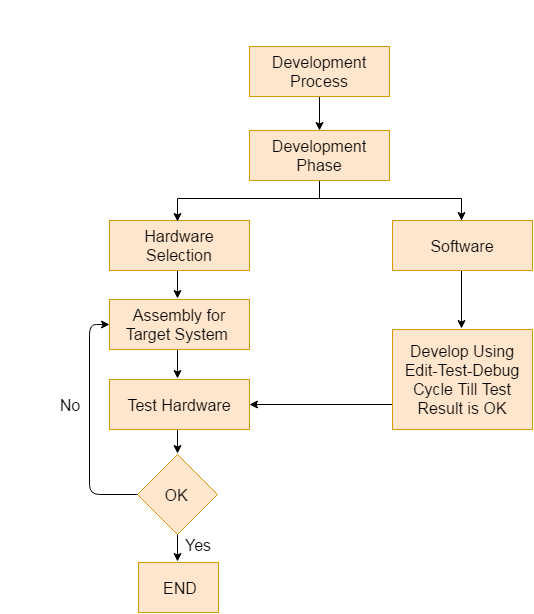

The diagram above was exported from draw.io. Its source (the exported page's mxGraphModel, read from the mxfile embedded in the PNG):
<mxGraphModel dx="870" dy="1258" grid="1" gridSize="10" guides="1" tooltips="1" connect="1" arrows="1" fold="1" page="1" pageScale="1" pageWidth="1100" pageHeight="850" background="#ffffff" math="0" shadow="0">
  <root>
    <mxCell id="0" />
    <mxCell id="1" parent="0" />
    <mxCell id="146" value="" style="endArrow=classic;html=1;shadow=0;strokeColor=#000000;strokeWidth=1;" edge="1" parent="1">
      <mxGeometry x="483" y="319" width="50" height="50" as="geometry">
        <mxPoint x="623" y="400" as="sourcePoint" />
        <mxPoint x="480" y="400" as="targetPoint" />
      </mxGeometry>
    </mxCell>
    <mxCell id="145" value="" style="edgeStyle=segmentEdgeStyle;endArrow=classic;html=1;shadow=0;strokeColor=#000000;strokeWidth=1;entryX=0;entryY=0.5;" edge="1" parent="1" target="108">
      <mxGeometry width="50" height="50" relative="1" as="geometry">
        <mxPoint x="380" y="490" as="sourcePoint" />
        <mxPoint x="340" y="395" as="targetPoint" />
        <Array as="points">
          <mxPoint x="320" y="490" />
          <mxPoint x="320" y="320" />
        </Array>
      </mxGeometry>
    </mxCell>
    <mxCell id="144" value="" style="endArrow=classic;html=1;shadow=0;strokeColor=#000000;strokeWidth=1;entryX=0.493;entryY=0.032;entryPerimeter=0;" edge="1" parent="1">
      <mxGeometry x="408" y="501" width="50" height="50" as="geometry">
        <mxPoint x="408" y="523" as="sourcePoint" />
        <mxPoint x="408" y="557" as="targetPoint" />
      </mxGeometry>
    </mxCell>
    <mxCell id="142" value="" style="endArrow=classic;html=1;shadow=0;strokeColor=#000000;strokeWidth=1;entryX=0.493;entryY=0.032;entryPerimeter=0;" edge="1" parent="1">
      <mxGeometry x="408" y="393" width="50" height="50" as="geometry">
        <mxPoint x="408" y="415" as="sourcePoint" />
        <mxPoint x="408" y="449" as="targetPoint" />
      </mxGeometry>
    </mxCell>
    <mxCell id="141" value="" style="endArrow=classic;html=1;shadow=0;strokeColor=#000000;strokeWidth=1;entryX=0.493;entryY=0.032;entryPerimeter=0;" edge="1" parent="1">
      <mxGeometry x="408" y="318" width="50" height="50" as="geometry">
        <mxPoint x="408" y="340" as="sourcePoint" />
        <mxPoint x="408" y="374" as="targetPoint" />
      </mxGeometry>
    </mxCell>
    <mxCell id="140" value="" style="endArrow=classic;html=1;shadow=0;strokeColor=#000000;strokeWidth=1;entryX=0.493;entryY=0.032;entryPerimeter=0;" edge="1" parent="1">
      <mxGeometry x="408" y="238" width="50" height="50" as="geometry">
        <mxPoint x="408" y="260" as="sourcePoint" />
        <mxPoint x="408" y="294" as="targetPoint" />
      </mxGeometry>
    </mxCell>
    <mxCell id="138" value="" style="endArrow=classic;html=1;shadow=0;strokeColor=#000000;strokeWidth=1;" edge="1" parent="1">
      <mxGeometry x="692" y="243" width="50" height="50" as="geometry">
        <mxPoint x="692" y="265" as="sourcePoint" />
        <mxPoint x="692" y="324" as="targetPoint" />
      </mxGeometry>
    </mxCell>
    <mxCell id="133" value="" style="strokeWidth=1;html=1;shape=mxgraph.flowchart.annotation_2;align=left;rounded=0;shadow=0;glass=0;fillColor=#FF6666;rotation=90;" vertex="1" parent="1">
      <mxGeometry x="525" y="52" width="50" height="284" as="geometry" />
    </mxCell>
    <mxCell id="132" value="" style="endArrow=classic;html=1;shadow=0;strokeColor=#000000;strokeWidth=1;entryX=0.5;entryY=0.08;entryPerimeter=0;" edge="1" parent="1">
      <mxGeometry width="50" height="50" relative="1" as="geometry">
        <mxPoint x="550" y="88" as="sourcePoint" />
        <mxPoint x="550" y="126" as="targetPoint" />
      </mxGeometry>
    </mxCell>
    <mxCell id="71" style="edgeStyle=orthogonalEdgeStyle;rounded=0;html=1;exitX=0.25;exitY=0;entryX=0.25;entryY=0;shadow=0;startArrow=classic;startFill=1;endArrow=classic;endFill=1;jettySize=auto;orthogonalLoop=1;strokeColor=#000000;strokeWidth=1;" edge="1" parent="1">
      <mxGeometry x="250" y="-15" as="geometry">
        <mxPoint x="240" y="270" as="sourcePoint" />
        <mxPoint x="240" y="270" as="targetPoint" />
      </mxGeometry>
    </mxCell>
    <mxCell id="73" style="edgeStyle=orthogonalEdgeStyle;rounded=0;html=1;exitX=0.75;exitY=0;entryX=0.75;entryY=0;shadow=0;startArrow=classic;startFill=1;endArrow=classic;endFill=1;jettySize=auto;orthogonalLoop=1;strokeColor=#000000;strokeWidth=1;" edge="1" parent="1">
      <mxGeometry x="300" y="-14" as="geometry">
        <mxPoint x="290" y="271" as="sourcePoint" />
        <mxPoint x="290" y="271" as="targetPoint" />
      </mxGeometry>
    </mxCell>
    <mxCell id="76" style="edgeStyle=orthogonalEdgeStyle;rounded=0;html=1;exitX=0.5;exitY=1;entryX=0.5;entryY=1;shadow=0;startArrow=classic;startFill=1;endArrow=classic;endFill=1;jettySize=auto;orthogonalLoop=1;strokeColor=#000000;strokeWidth=1;" edge="1" parent="1">
      <mxGeometry relative="1" as="geometry">
        <mxPoint x="460" y="252" as="sourcePoint" />
        <mxPoint x="460" y="252" as="targetPoint" />
      </mxGeometry>
    </mxCell>
    <mxCell id="102" value="" style="rounded=0;whiteSpace=wrap;html=1;shadow=0;glass=0;strokeWidth=1;fillColor=#ffe6cc;strokeColor=#d79b00;" vertex="1" parent="1">
      <mxGeometry x="623" y="216" width="140" height="50" as="geometry" />
    </mxCell>
    <mxCell id="103" value="&lt;font style=&quot;font-size: 16px&quot;&gt;Software&lt;/font&gt;" style="text;html=1;strokeColor=none;fillColor=none;align=center;verticalAlign=middle;whiteSpace=wrap;rounded=0;shadow=0;glass=0;" vertex="1" parent="1">
      <mxGeometry x="643" y="231" width="100" height="20" as="geometry" />
    </mxCell>
    <mxCell id="104" value="" style="rounded=0;whiteSpace=wrap;html=1;shadow=0;glass=0;strokeWidth=1;fillColor=#ffe6cc;strokeColor=#d79b00;" vertex="1" parent="1">
      <mxGeometry x="340" y="375" width="140" height="50" as="geometry" />
    </mxCell>
    <mxCell id="105" value="&lt;font style=&quot;font-size: 16px&quot;&gt;Test Hardware&lt;/font&gt;" style="text;html=1;strokeColor=none;fillColor=none;align=center;verticalAlign=middle;whiteSpace=wrap;rounded=0;shadow=0;glass=0;" vertex="1" parent="1">
      <mxGeometry x="350" y="390" width="120" height="20" as="geometry" />
    </mxCell>
    <mxCell id="106" value="" style="rounded=0;whiteSpace=wrap;html=1;shadow=0;glass=0;strokeWidth=1;fillColor=#ffe6cc;strokeColor=#d79b00;" vertex="1" parent="1">
      <mxGeometry x="340" y="216" width="140" height="50" as="geometry" />
    </mxCell>
    <mxCell id="107" value="&lt;font style=&quot;font-size: 16px&quot;&gt;Hardware Selection&lt;/font&gt;" style="text;html=1;strokeColor=none;fillColor=none;align=center;verticalAlign=middle;whiteSpace=wrap;rounded=0;shadow=0;glass=0;" vertex="1" parent="1">
      <mxGeometry x="345" y="231" width="130" height="20" as="geometry" />
    </mxCell>
    <mxCell id="108" value="" style="rounded=0;whiteSpace=wrap;html=1;shadow=0;glass=0;strokeWidth=1;fillColor=#ffe6cc;strokeColor=#d79b00;" vertex="1" parent="1">
      <mxGeometry x="340" y="295" width="140" height="50" as="geometry" />
    </mxCell>
    <mxCell id="109" value="&lt;font style=&quot;font-size: 16px&quot;&gt;Assembly for Target System&amp;nbsp;&lt;/font&gt;" style="text;html=1;strokeColor=none;fillColor=none;align=center;verticalAlign=middle;whiteSpace=wrap;rounded=0;shadow=0;glass=0;" vertex="1" parent="1">
      <mxGeometry x="350" y="310" width="120" height="20" as="geometry" />
    </mxCell>
    <mxCell id="112" style="edgeStyle=orthogonalEdgeStyle;rounded=0;html=1;exitX=1;exitY=0.5;entryX=1;entryY=0.5;shadow=0;startArrow=classic;startFill=1;endArrow=classic;endFill=1;jettySize=auto;orthogonalLoop=1;strokeColor=#000000;strokeWidth=1;" edge="1" parent="1">
      <mxGeometry relative="1" as="geometry">
        <mxPoint x="679" y="55" as="sourcePoint" />
        <mxPoint x="679" y="55" as="targetPoint" />
      </mxGeometry>
    </mxCell>
    <mxCell id="115" style="edgeStyle=orthogonalEdgeStyle;rounded=0;html=1;exitX=1;exitY=0.5;entryX=1;entryY=0.5;shadow=0;startArrow=classic;startFill=1;endArrow=classic;endFill=1;jettySize=auto;orthogonalLoop=1;strokeColor=#000000;strokeWidth=1;" edge="1" parent="1">
      <mxGeometry x="663" y="194" as="geometry">
        <mxPoint x="663" y="194" as="sourcePoint" />
        <mxPoint x="663" y="194" as="targetPoint" />
      </mxGeometry>
    </mxCell>
    <mxCell id="118" style="edgeStyle=orthogonalEdgeStyle;rounded=0;html=1;exitX=1;exitY=0.5;entryX=1;entryY=0.5;shadow=0;startArrow=classic;startFill=1;endArrow=classic;endFill=1;jettySize=auto;orthogonalLoop=1;strokeColor=#000000;strokeWidth=1;" edge="1" parent="1">
      <mxGeometry x="450" y="123" as="geometry">
        <mxPoint x="450" y="123" as="sourcePoint" />
        <mxPoint x="450" y="123" as="targetPoint" />
      </mxGeometry>
    </mxCell>
    <mxCell id="119" value="" style="rounded=0;whiteSpace=wrap;html=1;shadow=0;glass=0;strokeWidth=1;fillColor=#ffe6cc;strokeColor=#d79b00;" vertex="1" parent="1">
      <mxGeometry x="480" y="42" width="140" height="50" as="geometry" />
    </mxCell>
    <mxCell id="120" value="&lt;font style=&quot;font-size: 16px&quot;&gt;Development Process&lt;/font&gt;" style="text;html=1;strokeColor=none;fillColor=none;align=center;verticalAlign=middle;whiteSpace=wrap;rounded=0;shadow=0;glass=0;" vertex="1" parent="1">
      <mxGeometry x="500" y="57" width="100" height="20" as="geometry" />
    </mxCell>
    <mxCell id="121" value="" style="rounded=0;whiteSpace=wrap;html=1;shadow=0;glass=0;strokeWidth=1;fillColor=#ffe6cc;strokeColor=#d79b00;" vertex="1" parent="1">
      <mxGeometry x="480" y="126" width="140" height="50" as="geometry" />
    </mxCell>
    <mxCell id="122" value="&lt;font style=&quot;font-size: 16px&quot;&gt;Development Phase&lt;/font&gt;" style="text;html=1;strokeColor=none;fillColor=none;align=center;verticalAlign=middle;whiteSpace=wrap;rounded=0;shadow=0;glass=0;" vertex="1" parent="1">
      <mxGeometry x="490" y="141" width="120" height="20" as="geometry" />
    </mxCell>
    <mxCell id="123" style="edgeStyle=orthogonalEdgeStyle;rounded=0;html=1;exitX=1;exitY=0.5;entryX=1;entryY=0.5;shadow=0;startArrow=classic;startFill=1;endArrow=classic;endFill=1;jettySize=auto;orthogonalLoop=1;strokeColor=#000000;strokeWidth=1;" edge="1" parent="1">
      <mxGeometry x="590" y="5" as="geometry">
        <mxPoint x="590" y="5" as="sourcePoint" />
        <mxPoint x="590" y="5" as="targetPoint" />
      </mxGeometry>
    </mxCell>
    <mxCell id="124" value="" style="rounded=0;whiteSpace=wrap;html=1;shadow=0;glass=0;strokeWidth=1;fillColor=#ffe6cc;strokeColor=#d79b00;" vertex="1" parent="1">
      <mxGeometry x="623" y="325" width="140" height="100" as="geometry" />
    </mxCell>
    <mxCell id="126" value="&lt;font style=&quot;font-size: 16px&quot;&gt;Develop Using Edit-Test-Debug Cycle Till Test Result is OK&lt;/font&gt;" style="text;html=1;strokeColor=none;fillColor=none;align=center;verticalAlign=middle;whiteSpace=wrap;rounded=0;shadow=0;glass=0;" vertex="1" parent="1">
      <mxGeometry x="633" y="365" width="120" height="20" as="geometry" />
    </mxCell>
    <mxCell id="127" value="" style="rounded=0;whiteSpace=wrap;html=1;shadow=0;glass=0;strokeWidth=1;fillColor=#ffe6cc;strokeColor=#d79b00;" vertex="1" parent="1">
      <mxGeometry x="369" y="558" width="80" height="50" as="geometry" />
    </mxCell>
    <mxCell id="128" value="&lt;font style=&quot;font-size: 16px&quot;&gt;END&lt;/font&gt;" style="text;html=1;strokeColor=none;fillColor=none;align=center;verticalAlign=middle;whiteSpace=wrap;rounded=0;shadow=0;glass=0;" vertex="1" parent="1">
      <mxGeometry x="351" y="573" width="120" height="20" as="geometry" />
    </mxCell>
    <mxCell id="130" value="" style="rhombus;whiteSpace=wrap;html=1;rounded=0;shadow=0;glass=0;strokeWidth=1;fillColor=#ffe6cc;strokeColor=#d79b00;" vertex="1" parent="1">
      <mxGeometry x="368" y="450" width="80" height="80" as="geometry" />
    </mxCell>
    <mxCell id="131" value="&lt;font style=&quot;font-size: 16px&quot;&gt;OK&lt;/font&gt;" style="text;html=1;strokeColor=none;fillColor=none;align=center;verticalAlign=middle;whiteSpace=wrap;rounded=0;shadow=0;glass=0;" vertex="1" parent="1">
      <mxGeometry x="347" y="480" width="120" height="20" as="geometry" />
    </mxCell>
    <mxCell id="134" value="" style="endArrow=classic;html=1;shadow=0;strokeColor=#000000;strokeWidth=1;entryX=0.5;entryY=0.08;entryPerimeter=0;" edge="1" parent="1">
      <mxGeometry x="692" y="178" width="50" height="50" as="geometry">
        <mxPoint x="692" y="200" as="sourcePoint" />
        <mxPoint x="692" y="216" as="targetPoint" />
      </mxGeometry>
    </mxCell>
    <mxCell id="137" value="" style="endArrow=classic;html=1;shadow=0;strokeColor=#000000;strokeWidth=1;entryX=0.5;entryY=0.08;entryPerimeter=0;" edge="1" parent="1">
      <mxGeometry x="408" y="179" width="50" height="50" as="geometry">
        <mxPoint x="408" y="201" as="sourcePoint" />
        <mxPoint x="408" y="217" as="targetPoint" />
      </mxGeometry>
    </mxCell>
    <mxCell id="147" value="&lt;font style=&quot;font-size: 16px&quot;&gt;Yes&lt;/font&gt;" style="text;html=1;strokeColor=none;fillColor=none;align=center;verticalAlign=middle;whiteSpace=wrap;rounded=0;shadow=0;glass=0;" vertex="1" parent="1">
      <mxGeometry x="368" y="530" width="120" height="20" as="geometry" />
    </mxCell>
    <mxCell id="148" value="&lt;font style=&quot;font-size: 16px&quot;&gt;No&lt;/font&gt;" style="text;html=1;strokeColor=none;fillColor=none;align=center;verticalAlign=middle;whiteSpace=wrap;rounded=0;shadow=0;glass=0;" vertex="1" parent="1">
      <mxGeometry x="240" y="390" width="120" height="20" as="geometry" />
    </mxCell>
  </root>
</mxGraphModel>